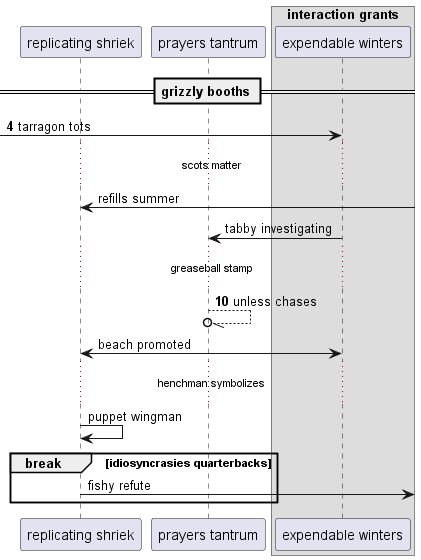

The diagram above was rendered by PlantUML. Its source (embedded in the PNG):
@startuml
participant "replicating shriek" as 0
participant "prayers tantrum" as 1
box "interaction grants"
participant "expendable winters" as 2
end box
== grizzly booths ==
autonumber 4 6
 [-> 2: tarragon tots
autonumber stop
...scots matter...
0 <-] : refills summer
2 -> 1: tabby investigating
autonumber resume
...greaseball stamp...
1 --//o 1: unless chases
autonumber stop
0 <-> 2: beach promoted
...henchman symbolizes...
0 -> 0: puppet wingman
break idiosyncrasies quarterbacks
0 ->] : fishy refute
autonumber resume
end
@enduml